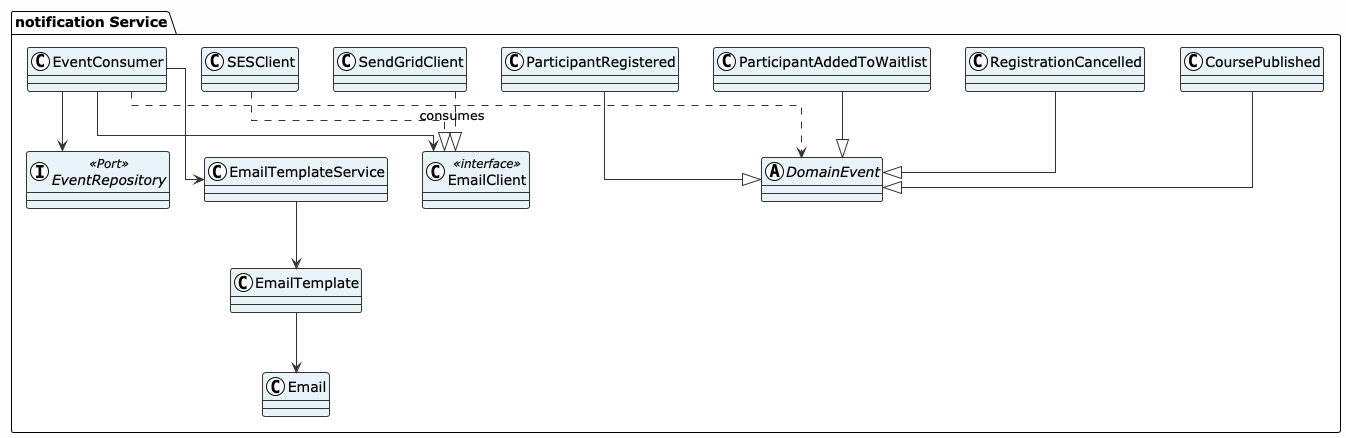

The diagram above was rendered by PlantUML. Its source (embedded in the PNG):
@startuml NotificationClassDiagram
!theme plain
skinparam backgroundColor #FEFEFE
skinparam classBackgroundColor #E8F4F8
skinparam classBorderColor #333333
skinparam classArrowColor #333333
skinparam linetype ortho
skinparam fontSize 11
skinparam fontName Helvetica

package "notification Service" {
  class EventConsumer
  class EmailTemplateService
  class EmailTemplate
  class Email
  class EmailClient <<interface>>
  class SESClient
  class SendGridClient
  interface EventRepository <<Port>>
  abstract class DomainEvent
  class ParticipantRegistered
  class ParticipantAddedToWaitlist
  class RegistrationCancelled
  class CoursePublished

  EventConsumer --> EventRepository
  EventConsumer --> EmailTemplateService
  EventConsumer --> EmailClient
  EmailTemplateService --> EmailTemplate
  EmailTemplate --> Email
  SESClient ..|> EmailClient
  SendGridClient ..|> EmailClient
  EventConsumer ..> DomainEvent : consumes
  ParticipantRegistered --|> DomainEvent
  ParticipantAddedToWaitlist --|> DomainEvent
  RegistrationCancelled --|> DomainEvent
  CoursePublished --|> DomainEvent
}

@enduml